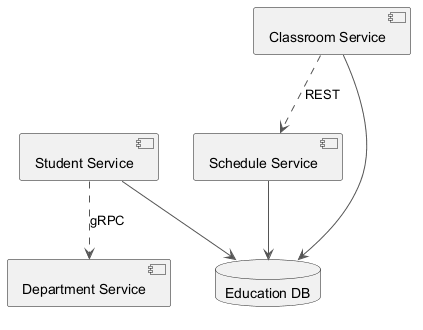

The diagram above was rendered by PlantUML. Its source (embedded in the PNG):
@startuml
skinparam backgroundColor #FFFFFF
skinparam classBackgroundColor #F1F8E9
skinparam classBorderColor #33691E
skinparam ArrowColor #555555
component "Schedule Service" as C_ScheduleService
component "Student Service" as C_StudentService
component "Classroom Service" as C_ClassroomService
component "Department Service" as C_DepartmentService
database "Education DB" as DB_education
C_ScheduleService --> DB_education
C_StudentService --> DB_education
C_ClassroomService --> DB_education
C_StudentService ..> C_DepartmentService : gRPC
C_ClassroomService ..> C_ScheduleService : REST
@enduml